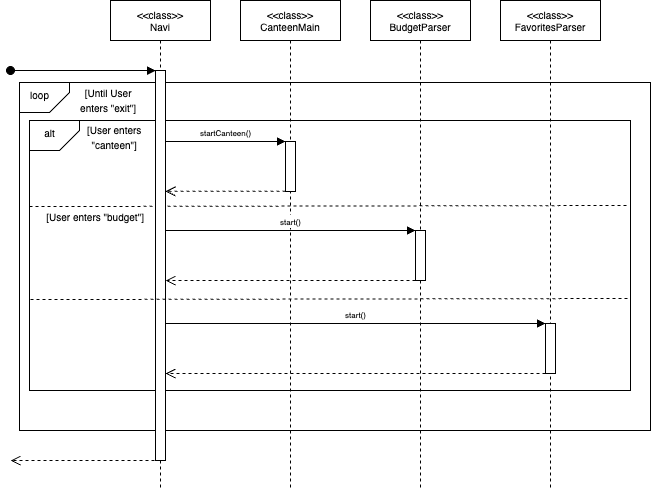

The diagram above was exported from draw.io. Its source (the exported page's mxGraphModel, read from the mxfile embedded in the PNG):
<mxGraphModel dx="351" dy="271" grid="1" gridSize="10" guides="1" tooltips="1" connect="1" arrows="1" fold="1" page="1" pageScale="1" pageWidth="850" pageHeight="1100" math="0" shadow="0">
  <root>
    <mxCell id="0" />
    <mxCell id="1" parent="0" />
    <mxCell id="W0EajKqIfOGT0JKHzaOF-3" value="" style="rounded=0;whiteSpace=wrap;html=1;" vertex="1" parent="1">
      <mxGeometry x="39" y="122" width="631" height="348" as="geometry" />
    </mxCell>
    <mxCell id="W0EajKqIfOGT0JKHzaOF-8" value="" style="rounded=0;whiteSpace=wrap;html=1;" vertex="1" parent="1">
      <mxGeometry x="49" y="160" width="601" height="270" as="geometry" />
    </mxCell>
    <mxCell id="W0EajKqIfOGT0JKHzaOF-12" value="" style="endArrow=none;dashed=1;html=1;rounded=0;entryX=1;entryY=0.457;entryDx=0;entryDy=0;entryPerimeter=0;exitX=0.004;exitY=0.461;exitDx=0;exitDy=0;exitPerimeter=0;" edge="1" parent="1">
      <mxGeometry width="50" height="50" relative="1" as="geometry">
        <mxPoint x="49.004" y="246.08000000000004" as="sourcePoint" />
        <mxPoint x="647.6" y="245" as="targetPoint" />
      </mxGeometry>
    </mxCell>
    <mxCell id="aM9ryv3xv72pqoxQDRHE-1" value="&lt;div style=&quot;line-height: 100%;&quot;&gt;&lt;div&gt;&lt;font style=&quot;font-size: 10px; line-height: 100%;&quot;&gt;&amp;lt;&amp;lt;class&amp;gt;&amp;gt;&lt;/font&gt;&lt;/div&gt;&lt;font style=&quot;font-size: 10px; line-height: 100%;&quot;&gt;Navi&lt;/font&gt;&lt;/div&gt;" style="shape=umlLifeline;perimeter=lifelinePerimeter;whiteSpace=wrap;html=1;container=0;dropTarget=0;collapsible=0;recursiveResize=0;outlineConnect=0;portConstraint=eastwest;newEdgeStyle={&quot;edgeStyle&quot;:&quot;elbowEdgeStyle&quot;,&quot;elbow&quot;:&quot;vertical&quot;,&quot;curved&quot;:0,&quot;rounded&quot;:0};" parent="1" vertex="1">
      <mxGeometry x="130" y="40" width="100" height="490" as="geometry" />
    </mxCell>
    <mxCell id="aM9ryv3xv72pqoxQDRHE-2" value="" style="html=1;points=[];perimeter=orthogonalPerimeter;outlineConnect=0;targetShapes=umlLifeline;portConstraint=eastwest;newEdgeStyle={&quot;edgeStyle&quot;:&quot;elbowEdgeStyle&quot;,&quot;elbow&quot;:&quot;vertical&quot;,&quot;curved&quot;:0,&quot;rounded&quot;:0};" parent="aM9ryv3xv72pqoxQDRHE-1" vertex="1">
      <mxGeometry x="45" y="70" width="10" height="390" as="geometry" />
    </mxCell>
    <mxCell id="aM9ryv3xv72pqoxQDRHE-3" value="" style="html=1;verticalAlign=bottom;startArrow=oval;endArrow=block;startSize=8;edgeStyle=elbowEdgeStyle;elbow=vertical;curved=0;rounded=0;" parent="aM9ryv3xv72pqoxQDRHE-1" target="aM9ryv3xv72pqoxQDRHE-2" edge="1">
      <mxGeometry relative="1" as="geometry">
        <mxPoint x="-100" y="70" as="sourcePoint" />
      </mxGeometry>
    </mxCell>
    <mxCell id="aM9ryv3xv72pqoxQDRHE-5" value="&lt;div style=&quot;line-height: 100%;&quot;&gt;&lt;font style=&quot;font-size: 10px; line-height: 100%;&quot;&gt;&amp;lt;&amp;lt;class&amp;gt;&amp;gt;&lt;/font&gt;&lt;div&gt;&lt;font style=&quot;font-size: 10px; line-height: 100%;&quot;&gt;CanteenMain&lt;/font&gt;&lt;/div&gt;&lt;/div&gt;" style="shape=umlLifeline;perimeter=lifelinePerimeter;whiteSpace=wrap;html=1;container=0;dropTarget=0;collapsible=0;recursiveResize=0;outlineConnect=0;portConstraint=eastwest;newEdgeStyle={&quot;edgeStyle&quot;:&quot;elbowEdgeStyle&quot;,&quot;elbow&quot;:&quot;vertical&quot;,&quot;curved&quot;:0,&quot;rounded&quot;:0};size=40;" parent="1" vertex="1">
      <mxGeometry x="260" y="40" width="100" height="490" as="geometry" />
    </mxCell>
    <mxCell id="aM9ryv3xv72pqoxQDRHE-6" value="" style="html=1;points=[];perimeter=orthogonalPerimeter;outlineConnect=0;targetShapes=umlLifeline;portConstraint=eastwest;newEdgeStyle={&quot;edgeStyle&quot;:&quot;elbowEdgeStyle&quot;,&quot;elbow&quot;:&quot;vertical&quot;,&quot;curved&quot;:0,&quot;rounded&quot;:0};" parent="aM9ryv3xv72pqoxQDRHE-5" vertex="1">
      <mxGeometry x="45" y="141" width="10" height="50" as="geometry" />
    </mxCell>
    <mxCell id="aM9ryv3xv72pqoxQDRHE-7" value="&lt;font style=&quot;font-size: 8px;&quot;&gt;startCanteen()&lt;/font&gt;" style="html=1;verticalAlign=bottom;endArrow=block;edgeStyle=elbowEdgeStyle;elbow=vertical;curved=0;rounded=0;" parent="1" target="aM9ryv3xv72pqoxQDRHE-6" edge="1">
      <mxGeometry relative="1" as="geometry">
        <mxPoint x="185" y="181" as="sourcePoint" />
        <Array as="points">
          <mxPoint x="240" y="181" />
        </Array>
        <mxPoint x="290" y="181" as="targetPoint" />
      </mxGeometry>
    </mxCell>
    <mxCell id="aM9ryv3xv72pqoxQDRHE-8" value="" style="html=1;verticalAlign=bottom;endArrow=open;dashed=1;endSize=8;edgeStyle=elbowEdgeStyle;elbow=vertical;curved=0;rounded=0;" parent="1" source="aM9ryv3xv72pqoxQDRHE-6" edge="1">
      <mxGeometry relative="1" as="geometry">
        <mxPoint x="185" y="231" as="targetPoint" />
        <Array as="points" />
        <mxPoint x="310" y="230" as="sourcePoint" />
      </mxGeometry>
    </mxCell>
    <mxCell id="W0EajKqIfOGT0JKHzaOF-4" value="" style="shape=card;whiteSpace=wrap;html=1;rotation=90;flipV=0;flipH=1;size=20;" vertex="1" parent="1">
      <mxGeometry x="49" y="112" width="30" height="50" as="geometry" />
    </mxCell>
    <mxCell id="W0EajKqIfOGT0JKHzaOF-5" value="&lt;font style=&quot;font-size: 10px;&quot;&gt;loop&lt;/font&gt;" style="text;html=1;align=center;verticalAlign=middle;resizable=0;points=[];autosize=1;strokeColor=none;fillColor=none;" vertex="1" parent="1">
      <mxGeometry x="39" y="120" width="40" height="30" as="geometry" />
    </mxCell>
    <mxCell id="W0EajKqIfOGT0JKHzaOF-6" value="&lt;font style=&quot;font-size: 10px;&quot;&gt;&lt;font style=&quot;&quot;&gt;[Until User&amp;nbsp;&lt;/font&gt;&lt;/font&gt;&lt;div&gt;&lt;font style=&quot;font-size: 10px;&quot;&gt;&lt;font style=&quot;&quot;&gt;enters&amp;nbsp;&lt;/font&gt;&lt;span style=&quot;background-color: transparent; color: light-dark(rgb(0, 0, 0), rgb(255, 255, 255));&quot;&gt;&quot;exit&quot;]&amp;nbsp;&lt;/span&gt;&lt;/font&gt;&lt;/div&gt;" style="text;html=1;align=center;verticalAlign=middle;resizable=0;points=[];autosize=1;strokeColor=none;fillColor=none;" vertex="1" parent="1">
      <mxGeometry x="89" y="120" width="80" height="40" as="geometry" />
    </mxCell>
    <mxCell id="W0EajKqIfOGT0JKHzaOF-9" value="" style="shape=card;whiteSpace=wrap;html=1;rotation=90;flipV=0;flipH=1;size=20;" vertex="1" parent="1">
      <mxGeometry x="59" y="150" width="30" height="50" as="geometry" />
    </mxCell>
    <mxCell id="W0EajKqIfOGT0JKHzaOF-10" value="&lt;font style=&quot;font-size: 10px;&quot;&gt;alt&lt;/font&gt;" style="text;html=1;align=center;verticalAlign=middle;resizable=0;points=[];autosize=1;strokeColor=none;fillColor=none;" vertex="1" parent="1">
      <mxGeometry x="54" y="158" width="30" height="30" as="geometry" />
    </mxCell>
    <mxCell id="W0EajKqIfOGT0JKHzaOF-11" value="&lt;font style=&quot;font-size: 10px;&quot;&gt;&lt;font style=&quot;&quot;&gt;[User enters&amp;nbsp;&lt;/font&gt;&lt;/font&gt;&lt;div&gt;&lt;font style=&quot;font-size: 10px;&quot;&gt;&lt;span style=&quot;background-color: transparent; color: light-dark(rgb(0, 0, 0), rgb(255, 255, 255));&quot;&gt;&quot;canteen&quot;]&amp;nbsp;&lt;/span&gt;&lt;/font&gt;&lt;/div&gt;" style="text;html=1;align=center;verticalAlign=middle;resizable=0;points=[];autosize=1;strokeColor=none;fillColor=none;" vertex="1" parent="1">
      <mxGeometry x="95" y="157" width="80" height="40" as="geometry" />
    </mxCell>
    <mxCell id="W0EajKqIfOGT0JKHzaOF-13" value="&lt;font style=&quot;font-size: 10px;&quot;&gt;&lt;font style=&quot;&quot;&gt;[User enters&amp;nbsp;&lt;/font&gt;&lt;span style=&quot;background-color: transparent; color: light-dark(rgb(0, 0, 0), rgb(255, 255, 255));&quot;&gt;&quot;budget&quot;]&amp;nbsp;&lt;/span&gt;&lt;/font&gt;" style="text;html=1;align=center;verticalAlign=middle;resizable=0;points=[];autosize=1;strokeColor=none;fillColor=none;" vertex="1" parent="1">
      <mxGeometry x="56" y="242" width="120" height="30" as="geometry" />
    </mxCell>
    <mxCell id="W0EajKqIfOGT0JKHzaOF-14" value="&lt;div style=&quot;line-height: 100%;&quot;&gt;&lt;font style=&quot;font-size: 10px; line-height: 100%;&quot;&gt;&amp;lt;&amp;lt;class&amp;gt;&amp;gt;&lt;/font&gt;&lt;div&gt;&lt;span style=&quot;font-size: 10px;&quot;&gt;BudgetParser&lt;/span&gt;&lt;/div&gt;&lt;/div&gt;" style="shape=umlLifeline;perimeter=lifelinePerimeter;whiteSpace=wrap;html=1;container=0;dropTarget=0;collapsible=0;recursiveResize=0;outlineConnect=0;portConstraint=eastwest;newEdgeStyle={&quot;edgeStyle&quot;:&quot;elbowEdgeStyle&quot;,&quot;elbow&quot;:&quot;vertical&quot;,&quot;curved&quot;:0,&quot;rounded&quot;:0};size=40;" vertex="1" parent="1">
      <mxGeometry x="390" y="40" width="100" height="490" as="geometry" />
    </mxCell>
    <mxCell id="W0EajKqIfOGT0JKHzaOF-15" value="" style="html=1;points=[];perimeter=orthogonalPerimeter;outlineConnect=0;targetShapes=umlLifeline;portConstraint=eastwest;newEdgeStyle={&quot;edgeStyle&quot;:&quot;elbowEdgeStyle&quot;,&quot;elbow&quot;:&quot;vertical&quot;,&quot;curved&quot;:0,&quot;rounded&quot;:0};" vertex="1" parent="W0EajKqIfOGT0JKHzaOF-14">
      <mxGeometry x="45" y="230" width="10" height="50" as="geometry" />
    </mxCell>
    <mxCell id="W0EajKqIfOGT0JKHzaOF-17" value="" style="endArrow=none;dashed=1;html=1;rounded=0;entryX=1;entryY=0.457;entryDx=0;entryDy=0;entryPerimeter=0;exitX=0.004;exitY=0.461;exitDx=0;exitDy=0;exitPerimeter=0;" edge="1" parent="1">
      <mxGeometry width="50" height="50" relative="1" as="geometry">
        <mxPoint x="50.004" y="339.08000000000004" as="sourcePoint" />
        <mxPoint x="648.6" y="338" as="targetPoint" />
      </mxGeometry>
    </mxCell>
    <mxCell id="W0EajKqIfOGT0JKHzaOF-18" value="&lt;font style=&quot;font-size: 8px;&quot;&gt;start()&lt;/font&gt;" style="html=1;verticalAlign=bottom;endArrow=block;edgeStyle=elbowEdgeStyle;elbow=vertical;curved=0;rounded=0;" edge="1" parent="1">
      <mxGeometry relative="1" as="geometry">
        <mxPoint x="185.0000000000001" y="270" as="sourcePoint" />
        <Array as="points">
          <mxPoint x="275" y="270" />
        </Array>
        <mxPoint x="435" y="270" as="targetPoint" />
      </mxGeometry>
    </mxCell>
    <mxCell id="W0EajKqIfOGT0JKHzaOF-19" value="" style="html=1;verticalAlign=bottom;endArrow=open;dashed=1;endSize=8;edgeStyle=elbowEdgeStyle;elbow=vertical;curved=0;rounded=0;" edge="1" parent="1">
      <mxGeometry relative="1" as="geometry">
        <mxPoint x="185.0000000000001" y="320.0967741935484" as="targetPoint" />
        <Array as="points" />
        <mxPoint x="435" y="320.0967741935484" as="sourcePoint" />
      </mxGeometry>
    </mxCell>
    <mxCell id="W0EajKqIfOGT0JKHzaOF-20" value="&lt;div style=&quot;line-height: 100%;&quot;&gt;&lt;font style=&quot;font-size: 10px; line-height: 100%;&quot;&gt;&amp;lt;&amp;lt;class&amp;gt;&amp;gt;&lt;/font&gt;&lt;div&gt;&lt;span style=&quot;font-size: 10px;&quot;&gt;FavoritesParser&lt;/span&gt;&lt;/div&gt;&lt;/div&gt;" style="shape=umlLifeline;perimeter=lifelinePerimeter;whiteSpace=wrap;html=1;container=0;dropTarget=0;collapsible=0;recursiveResize=0;outlineConnect=0;portConstraint=eastwest;newEdgeStyle={&quot;edgeStyle&quot;:&quot;elbowEdgeStyle&quot;,&quot;elbow&quot;:&quot;vertical&quot;,&quot;curved&quot;:0,&quot;rounded&quot;:0};size=40;" vertex="1" parent="1">
      <mxGeometry x="520" y="40" width="100" height="490" as="geometry" />
    </mxCell>
    <mxCell id="W0EajKqIfOGT0JKHzaOF-21" value="" style="html=1;points=[];perimeter=orthogonalPerimeter;outlineConnect=0;targetShapes=umlLifeline;portConstraint=eastwest;newEdgeStyle={&quot;edgeStyle&quot;:&quot;elbowEdgeStyle&quot;,&quot;elbow&quot;:&quot;vertical&quot;,&quot;curved&quot;:0,&quot;rounded&quot;:0};" vertex="1" parent="W0EajKqIfOGT0JKHzaOF-20">
      <mxGeometry x="45" y="323" width="10" height="50" as="geometry" />
    </mxCell>
    <mxCell id="W0EajKqIfOGT0JKHzaOF-22" value="&lt;font style=&quot;font-size: 8px;&quot;&gt;start()&lt;/font&gt;" style="html=1;verticalAlign=bottom;endArrow=block;edgeStyle=elbowEdgeStyle;elbow=vertical;curved=0;rounded=0;" edge="1" parent="1" target="W0EajKqIfOGT0JKHzaOF-21">
      <mxGeometry relative="1" as="geometry">
        <mxPoint x="185" y="363" as="sourcePoint" />
        <Array as="points">
          <mxPoint x="285" y="363" />
        </Array>
        <mxPoint x="445" y="363" as="targetPoint" />
      </mxGeometry>
    </mxCell>
    <mxCell id="W0EajKqIfOGT0JKHzaOF-23" value="" style="html=1;verticalAlign=bottom;endArrow=open;dashed=1;endSize=8;edgeStyle=elbowEdgeStyle;elbow=vertical;curved=0;rounded=0;" edge="1" parent="1">
      <mxGeometry relative="1" as="geometry">
        <mxPoint x="185.0000000000001" y="412.9967741935484" as="targetPoint" />
        <Array as="points">
          <mxPoint x="95" y="413" />
        </Array>
        <mxPoint x="565" y="413" as="sourcePoint" />
      </mxGeometry>
    </mxCell>
    <mxCell id="W0EajKqIfOGT0JKHzaOF-24" value="" style="html=1;verticalAlign=bottom;endArrow=open;dashed=1;endSize=8;edgeStyle=elbowEdgeStyle;elbow=vertical;curved=0;rounded=0;" edge="1" parent="1">
      <mxGeometry relative="1" as="geometry">
        <mxPoint x="30" y="500" as="targetPoint" />
        <Array as="points" />
        <mxPoint x="174" y="500.04" as="sourcePoint" />
      </mxGeometry>
    </mxCell>
  </root>
</mxGraphModel>